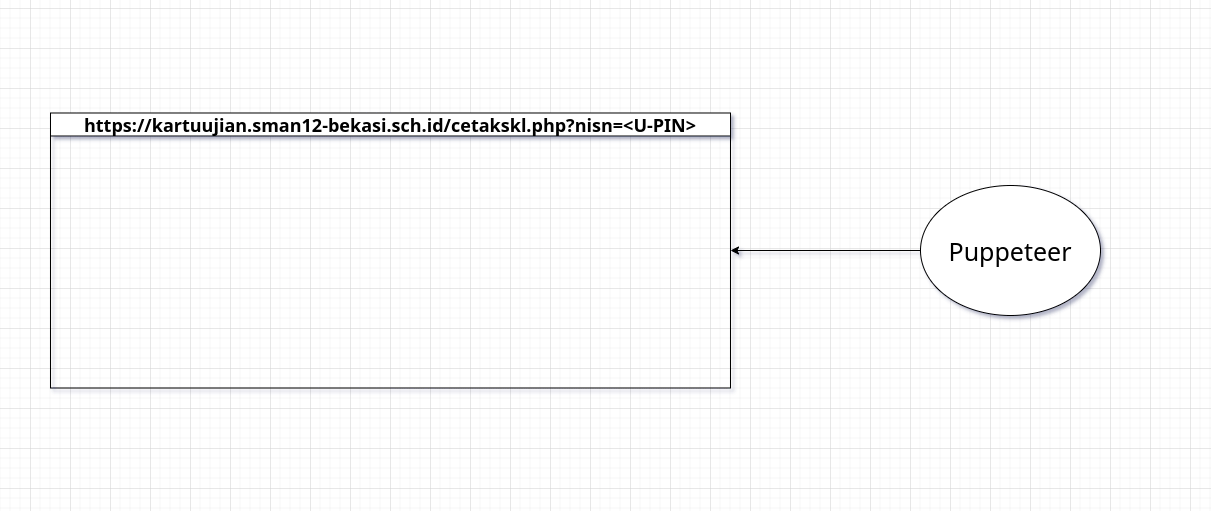

The diagram above was exported from draw.io. Its source (the exported page's mxGraphModel, read from the mxfile embedded in the PNG):
<mxGraphModel dx="868" dy="409" grid="1" gridSize="10" guides="1" tooltips="1" connect="1" arrows="1" fold="1" page="1" pageScale="1" pageWidth="1200" pageHeight="500" math="0" shadow="0">
  <root>
    <mxCell id="0" />
    <mxCell id="1" parent="0" />
    <mxCell id="Z54VKa5WQ99gCf_CLoDB-1" value="https://kartuujian.sman12-bekasi.sch.id/cetakskl.php?nisn=&lt;U-PIN&gt;" style="swimlane;startSize=23;fontSize=18;" parent="1" vertex="1">
      <mxGeometry x="50" y="112.5" width="680" height="275" as="geometry" />
    </mxCell>
    <mxCell id="Z54VKa5WQ99gCf_CLoDB-3" style="edgeStyle=orthogonalEdgeStyle;rounded=0;orthogonalLoop=1;jettySize=auto;html=1;entryX=1;entryY=0.5;entryDx=0;entryDy=0;fontSize=18;" parent="1" source="Z54VKa5WQ99gCf_CLoDB-2" target="Z54VKa5WQ99gCf_CLoDB-1" edge="1">
      <mxGeometry relative="1" as="geometry" />
    </mxCell>
    <mxCell id="Z54VKa5WQ99gCf_CLoDB-2" value="&lt;font style=&quot;font-size: 25px;&quot;&gt;Puppeteer&lt;/font&gt;" style="ellipse;whiteSpace=wrap;html=1;" parent="1" vertex="1">
      <mxGeometry x="920" y="185" width="180" height="130" as="geometry" />
    </mxCell>
  </root>
</mxGraphModel>